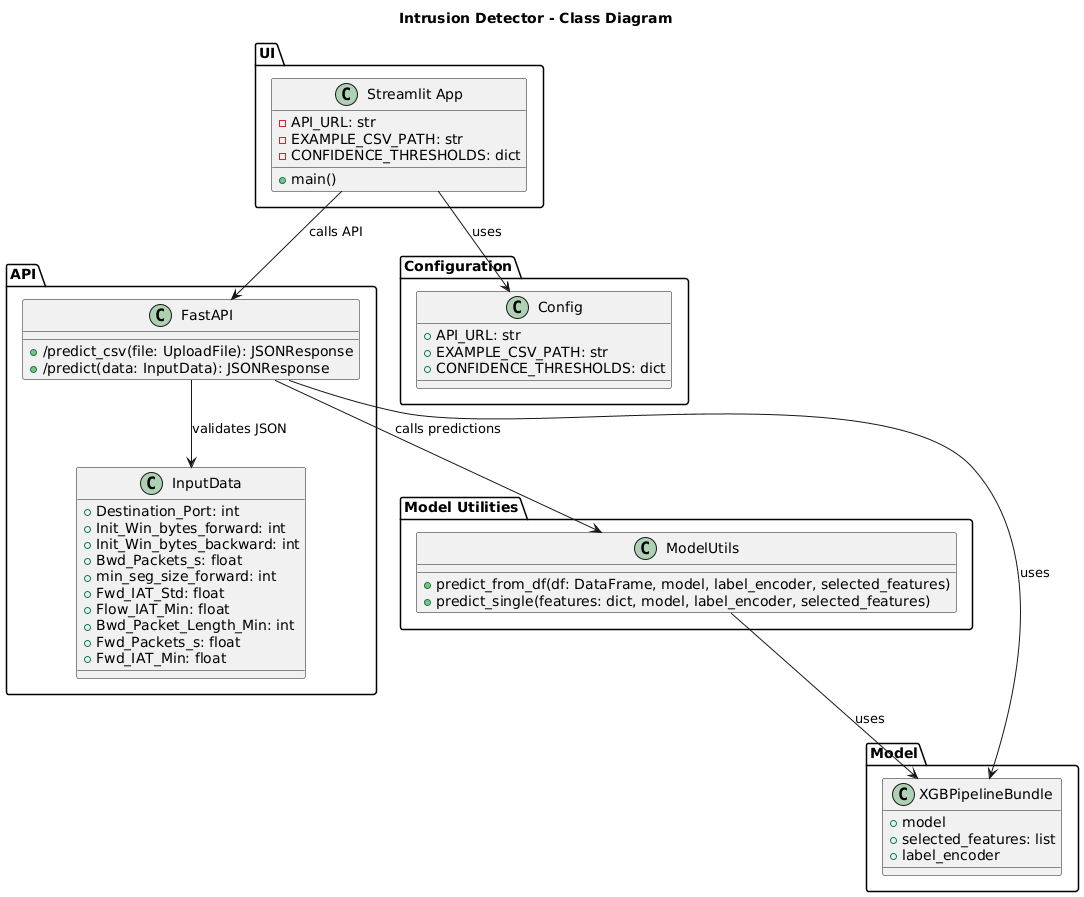

The diagram above was rendered by PlantUML. Its source (embedded in the PNG):
@startuml
title Intrusion Detector - Class Diagram

package "UI" {
    class "Streamlit App" {
        +main()
        -API_URL: str
        -EXAMPLE_CSV_PATH: str
        -CONFIDENCE_THRESHOLDS: dict
    }
}

package "API" {
    class FastAPI {
        +/predict_csv(file: UploadFile): JSONResponse
        +/predict(data: InputData): JSONResponse
    }

    class InputData {
        +Destination_Port: int
        +Init_Win_bytes_forward: int
        +Init_Win_bytes_backward: int
        +Bwd_Packets_s: float
        +min_seg_size_forward: int
        +Fwd_IAT_Std: float
        +Flow_IAT_Min: float
        +Bwd_Packet_Length_Min: int
        +Fwd_Packets_s: float
        +Fwd_IAT_Min: float
    }
}

package "Model Utilities" {
    class ModelUtils {
        +predict_from_df(df: DataFrame, model, label_encoder, selected_features)
        +predict_single(features: dict, model, label_encoder, selected_features)
    }
}

package "Configuration" {
    class Config {
        +API_URL: str
        +EXAMPLE_CSV_PATH: str
        +CONFIDENCE_THRESHOLDS: dict
    }
}

package "Model" {
    class XGBPipelineBundle {
        +model
        +selected_features: list
        +label_encoder
    }
}

' Relationships
"Streamlit App" --> Config : uses
"Streamlit App" --> FastAPI : calls API
FastAPI --> InputData : validates JSON
FastAPI --> ModelUtils : calls predictions
FastAPI --> XGBPipelineBundle : uses
ModelUtils --> XGBPipelineBundle : uses
@enduml